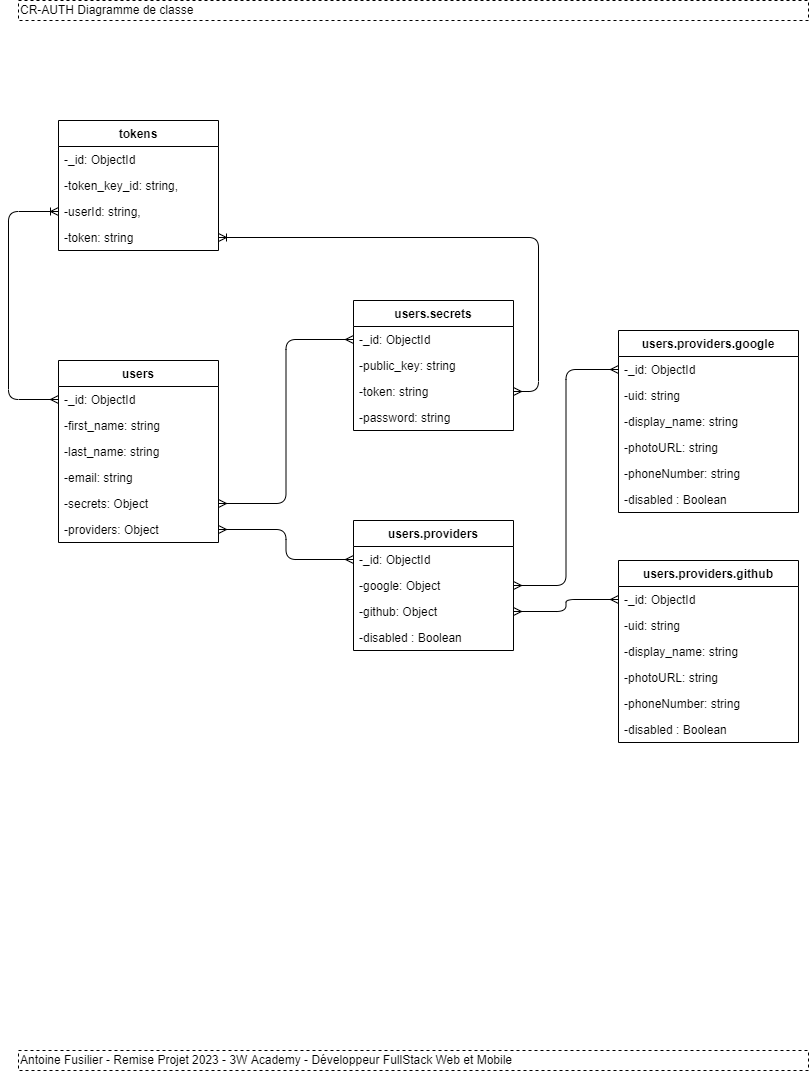

The diagram above was exported from draw.io. Its source (the exported page's mxGraphModel, read from the mxfile embedded in the PNG):
<mxGraphModel dx="3490" dy="1015" grid="1" gridSize="10" guides="1" tooltips="1" connect="1" arrows="1" fold="1" page="1" pageScale="1" pageWidth="850" pageHeight="1100" math="0" shadow="0">
  <root>
    <mxCell id="0" />
    <mxCell id="1" parent="0" />
    <mxCell id="2" value="CR-AUTH Diagramme de classe" style="shape=partialRectangle;html=1;top=1;align=left;dashed=1;" vertex="1" parent="1">
      <mxGeometry x="-800" y="20" width="790" height="20" as="geometry" />
    </mxCell>
    <mxCell id="3" value="Antoine Fusilier - Remise Projet 2023 - 3W Academy - Développeur FullStack Web et Mobile" style="shape=partialRectangle;html=1;top=1;align=left;dashed=1;" vertex="1" parent="1">
      <mxGeometry x="-800" y="1070" width="790" height="20" as="geometry" />
    </mxCell>
    <mxCell id="8" value="users" style="swimlane;fontStyle=1;childLayout=stackLayout;horizontal=1;startSize=26;horizontalStack=0;resizeParent=1;resizeParentMax=0;resizeLast=0;collapsible=1;marginBottom=0;" vertex="1" parent="1">
      <mxGeometry x="-760" y="380" width="160" height="182" as="geometry" />
    </mxCell>
    <mxCell id="9" value="-_id: ObjectId" style="text;strokeColor=none;fillColor=none;align=left;verticalAlign=top;spacingLeft=4;spacingRight=4;overflow=hidden;rotatable=0;points=[[0,0.5],[1,0.5]];portConstraint=eastwest;" vertex="1" parent="8">
      <mxGeometry y="26" width="160" height="26" as="geometry" />
    </mxCell>
    <mxCell id="10" value="-first_name: string" style="text;strokeColor=none;fillColor=none;align=left;verticalAlign=top;spacingLeft=4;spacingRight=4;overflow=hidden;rotatable=0;points=[[0,0.5],[1,0.5]];portConstraint=eastwest;" vertex="1" parent="8">
      <mxGeometry y="52" width="160" height="26" as="geometry" />
    </mxCell>
    <mxCell id="11" value="-last_name: string" style="text;strokeColor=none;fillColor=none;align=left;verticalAlign=top;spacingLeft=4;spacingRight=4;overflow=hidden;rotatable=0;points=[[0,0.5],[1,0.5]];portConstraint=eastwest;" vertex="1" parent="8">
      <mxGeometry y="78" width="160" height="26" as="geometry" />
    </mxCell>
    <mxCell id="12" value="-email: string" style="text;strokeColor=none;fillColor=none;align=left;verticalAlign=top;spacingLeft=4;spacingRight=4;overflow=hidden;rotatable=0;points=[[0,0.5],[1,0.5]];portConstraint=eastwest;" vertex="1" parent="8">
      <mxGeometry y="104" width="160" height="26" as="geometry" />
    </mxCell>
    <mxCell id="13" value="-secrets: Object" style="text;strokeColor=none;fillColor=none;align=left;verticalAlign=top;spacingLeft=4;spacingRight=4;overflow=hidden;rotatable=0;points=[[0,0.5],[1,0.5]];portConstraint=eastwest;" vertex="1" parent="8">
      <mxGeometry y="130" width="160" height="26" as="geometry" />
    </mxCell>
    <mxCell id="14" value="-providers: Object" style="text;strokeColor=none;fillColor=none;align=left;verticalAlign=top;spacingLeft=4;spacingRight=4;overflow=hidden;rotatable=0;points=[[0,0.5],[1,0.5]];portConstraint=eastwest;" vertex="1" parent="8">
      <mxGeometry y="156" width="160" height="26" as="geometry" />
    </mxCell>
    <mxCell id="15" value="users.secrets" style="swimlane;fontStyle=1;childLayout=stackLayout;horizontal=1;startSize=26;horizontalStack=0;resizeParent=1;resizeParentMax=0;resizeLast=0;collapsible=1;marginBottom=0;" vertex="1" parent="1">
      <mxGeometry x="-465" y="320" width="160" height="130" as="geometry" />
    </mxCell>
    <mxCell id="16" value="-_id: ObjectId" style="text;strokeColor=none;fillColor=none;align=left;verticalAlign=top;spacingLeft=4;spacingRight=4;overflow=hidden;rotatable=0;points=[[0,0.5],[1,0.5]];portConstraint=eastwest;" vertex="1" parent="15">
      <mxGeometry y="26" width="160" height="26" as="geometry" />
    </mxCell>
    <mxCell id="17" value="-public_key: string" style="text;strokeColor=none;fillColor=none;align=left;verticalAlign=top;spacingLeft=4;spacingRight=4;overflow=hidden;rotatable=0;points=[[0,0.5],[1,0.5]];portConstraint=eastwest;" vertex="1" parent="15">
      <mxGeometry y="52" width="160" height="26" as="geometry" />
    </mxCell>
    <mxCell id="18" value="-token: string" style="text;strokeColor=none;fillColor=none;align=left;verticalAlign=top;spacingLeft=4;spacingRight=4;overflow=hidden;rotatable=0;points=[[0,0.5],[1,0.5]];portConstraint=eastwest;" vertex="1" parent="15">
      <mxGeometry y="78" width="160" height="26" as="geometry" />
    </mxCell>
    <mxCell id="19" value="-password: string" style="text;strokeColor=none;fillColor=none;align=left;verticalAlign=top;spacingLeft=4;spacingRight=4;overflow=hidden;rotatable=0;points=[[0,0.5],[1,0.5]];portConstraint=eastwest;" vertex="1" parent="15">
      <mxGeometry y="104" width="160" height="26" as="geometry" />
    </mxCell>
    <mxCell id="20" value="users.providers" style="swimlane;fontStyle=1;childLayout=stackLayout;horizontal=1;startSize=26;horizontalStack=0;resizeParent=1;resizeParentMax=0;resizeLast=0;collapsible=1;marginBottom=0;" vertex="1" parent="1">
      <mxGeometry x="-465" y="540" width="160" height="130" as="geometry" />
    </mxCell>
    <mxCell id="21" value="-_id: ObjectId" style="text;strokeColor=none;fillColor=none;align=left;verticalAlign=top;spacingLeft=4;spacingRight=4;overflow=hidden;rotatable=0;points=[[0,0.5],[1,0.5]];portConstraint=eastwest;" vertex="1" parent="20">
      <mxGeometry y="26" width="160" height="26" as="geometry" />
    </mxCell>
    <mxCell id="22" value="-google: Object" style="text;strokeColor=none;fillColor=none;align=left;verticalAlign=top;spacingLeft=4;spacingRight=4;overflow=hidden;rotatable=0;points=[[0,0.5],[1,0.5]];portConstraint=eastwest;" vertex="1" parent="20">
      <mxGeometry y="52" width="160" height="26" as="geometry" />
    </mxCell>
    <mxCell id="23" value="-github: Object" style="text;strokeColor=none;fillColor=none;align=left;verticalAlign=top;spacingLeft=4;spacingRight=4;overflow=hidden;rotatable=0;points=[[0,0.5],[1,0.5]];portConstraint=eastwest;" vertex="1" parent="20">
      <mxGeometry y="78" width="160" height="26" as="geometry" />
    </mxCell>
    <mxCell id="24" value="-disabled : Boolean" style="text;strokeColor=none;fillColor=none;align=left;verticalAlign=top;spacingLeft=4;spacingRight=4;overflow=hidden;rotatable=0;points=[[0,0.5],[1,0.5]];portConstraint=eastwest;" vertex="1" parent="20">
      <mxGeometry y="104" width="160" height="26" as="geometry" />
    </mxCell>
    <mxCell id="25" value="users.providers.google" style="swimlane;fontStyle=1;childLayout=stackLayout;horizontal=1;startSize=26;horizontalStack=0;resizeParent=1;resizeParentMax=0;resizeLast=0;collapsible=1;marginBottom=0;" vertex="1" parent="1">
      <mxGeometry x="-200" y="350" width="180" height="182" as="geometry" />
    </mxCell>
    <mxCell id="26" value="-_id: ObjectId" style="text;strokeColor=none;fillColor=none;align=left;verticalAlign=top;spacingLeft=4;spacingRight=4;overflow=hidden;rotatable=0;points=[[0,0.5],[1,0.5]];portConstraint=eastwest;" vertex="1" parent="25">
      <mxGeometry y="26" width="180" height="26" as="geometry" />
    </mxCell>
    <mxCell id="27" value="-uid: string" style="text;strokeColor=none;fillColor=none;align=left;verticalAlign=top;spacingLeft=4;spacingRight=4;overflow=hidden;rotatable=0;points=[[0,0.5],[1,0.5]];portConstraint=eastwest;" vertex="1" parent="25">
      <mxGeometry y="52" width="180" height="26" as="geometry" />
    </mxCell>
    <mxCell id="28" value="-display_name: string" style="text;strokeColor=none;fillColor=none;align=left;verticalAlign=top;spacingLeft=4;spacingRight=4;overflow=hidden;rotatable=0;points=[[0,0.5],[1,0.5]];portConstraint=eastwest;" vertex="1" parent="25">
      <mxGeometry y="78" width="180" height="26" as="geometry" />
    </mxCell>
    <mxCell id="29" value="-photoURL: string" style="text;strokeColor=none;fillColor=none;align=left;verticalAlign=top;spacingLeft=4;spacingRight=4;overflow=hidden;rotatable=0;points=[[0,0.5],[1,0.5]];portConstraint=eastwest;" vertex="1" parent="25">
      <mxGeometry y="104" width="180" height="26" as="geometry" />
    </mxCell>
    <mxCell id="30" value="-phoneNumber: string" style="text;strokeColor=none;fillColor=none;align=left;verticalAlign=top;spacingLeft=4;spacingRight=4;overflow=hidden;rotatable=0;points=[[0,0.5],[1,0.5]];portConstraint=eastwest;" vertex="1" parent="25">
      <mxGeometry y="130" width="180" height="26" as="geometry" />
    </mxCell>
    <mxCell id="31" value="-disabled : Boolean" style="text;strokeColor=none;fillColor=none;align=left;verticalAlign=top;spacingLeft=4;spacingRight=4;overflow=hidden;rotatable=0;points=[[0,0.5],[1,0.5]];portConstraint=eastwest;" vertex="1" parent="25">
      <mxGeometry y="156" width="180" height="26" as="geometry" />
    </mxCell>
    <mxCell id="32" value="users.providers.github" style="swimlane;fontStyle=1;childLayout=stackLayout;horizontal=1;startSize=26;horizontalStack=0;resizeParent=1;resizeParentMax=0;resizeLast=0;collapsible=1;marginBottom=0;" vertex="1" parent="1">
      <mxGeometry x="-200" y="580" width="180" height="182" as="geometry" />
    </mxCell>
    <mxCell id="33" value="-_id: ObjectId" style="text;strokeColor=none;fillColor=none;align=left;verticalAlign=top;spacingLeft=4;spacingRight=4;overflow=hidden;rotatable=0;points=[[0,0.5],[1,0.5]];portConstraint=eastwest;" vertex="1" parent="32">
      <mxGeometry y="26" width="180" height="26" as="geometry" />
    </mxCell>
    <mxCell id="34" value="-uid: string" style="text;strokeColor=none;fillColor=none;align=left;verticalAlign=top;spacingLeft=4;spacingRight=4;overflow=hidden;rotatable=0;points=[[0,0.5],[1,0.5]];portConstraint=eastwest;" vertex="1" parent="32">
      <mxGeometry y="52" width="180" height="26" as="geometry" />
    </mxCell>
    <mxCell id="35" value="-display_name: string" style="text;strokeColor=none;fillColor=none;align=left;verticalAlign=top;spacingLeft=4;spacingRight=4;overflow=hidden;rotatable=0;points=[[0,0.5],[1,0.5]];portConstraint=eastwest;" vertex="1" parent="32">
      <mxGeometry y="78" width="180" height="26" as="geometry" />
    </mxCell>
    <mxCell id="36" value="-photoURL: string" style="text;strokeColor=none;fillColor=none;align=left;verticalAlign=top;spacingLeft=4;spacingRight=4;overflow=hidden;rotatable=0;points=[[0,0.5],[1,0.5]];portConstraint=eastwest;" vertex="1" parent="32">
      <mxGeometry y="104" width="180" height="26" as="geometry" />
    </mxCell>
    <mxCell id="37" value="-phoneNumber: string" style="text;strokeColor=none;fillColor=none;align=left;verticalAlign=top;spacingLeft=4;spacingRight=4;overflow=hidden;rotatable=0;points=[[0,0.5],[1,0.5]];portConstraint=eastwest;" vertex="1" parent="32">
      <mxGeometry y="130" width="180" height="26" as="geometry" />
    </mxCell>
    <mxCell id="38" value="-disabled : Boolean" style="text;strokeColor=none;fillColor=none;align=left;verticalAlign=top;spacingLeft=4;spacingRight=4;overflow=hidden;rotatable=0;points=[[0,0.5],[1,0.5]];portConstraint=eastwest;" vertex="1" parent="32">
      <mxGeometry y="156" width="180" height="26" as="geometry" />
    </mxCell>
    <mxCell id="39" style="edgeStyle=elbowEdgeStyle;html=1;exitX=1;exitY=0.5;exitDx=0;exitDy=0;entryX=0;entryY=0.5;entryDx=0;entryDy=0;startArrow=ERmany;startFill=0;endArrow=ERmany;endFill=0;" edge="1" parent="1" source="13" target="16">
      <mxGeometry relative="1" as="geometry" />
    </mxCell>
    <mxCell id="40" style="edgeStyle=elbowEdgeStyle;html=1;exitX=1;exitY=0.5;exitDx=0;exitDy=0;entryX=0;entryY=0.5;entryDx=0;entryDy=0;startArrow=ERmany;startFill=0;endArrow=ERmany;endFill=0;" edge="1" parent="1" source="14" target="21">
      <mxGeometry relative="1" as="geometry">
        <mxPoint x="-590" y="392.9999999999999" as="sourcePoint" />
        <mxPoint x="-455" y="299" as="targetPoint" />
      </mxGeometry>
    </mxCell>
    <mxCell id="41" style="edgeStyle=elbowEdgeStyle;html=1;exitX=1;exitY=0.5;exitDx=0;exitDy=0;entryX=0;entryY=0.5;entryDx=0;entryDy=0;startArrow=ERmany;startFill=0;endArrow=ERmany;endFill=0;" edge="1" parent="1" source="22" target="26">
      <mxGeometry relative="1" as="geometry">
        <mxPoint x="-590" y="418.9999999999999" as="sourcePoint" />
        <mxPoint x="-455" y="471" as="targetPoint" />
      </mxGeometry>
    </mxCell>
    <mxCell id="42" style="edgeStyle=elbowEdgeStyle;html=1;exitX=1;exitY=0.5;exitDx=0;exitDy=0;entryX=0;entryY=0.5;entryDx=0;entryDy=0;startArrow=ERmany;startFill=0;endArrow=ERmany;endFill=0;" edge="1" parent="1" source="23" target="33">
      <mxGeometry relative="1" as="geometry">
        <mxPoint x="-295" y="496.9999999999999" as="sourcePoint" />
        <mxPoint x="-190" y="398.9999999999999" as="targetPoint" />
      </mxGeometry>
    </mxCell>
    <mxCell id="43" value="tokens" style="swimlane;fontStyle=1;childLayout=stackLayout;horizontal=1;startSize=26;horizontalStack=0;resizeParent=1;resizeParentMax=0;resizeLast=0;collapsible=1;marginBottom=0;" vertex="1" parent="1">
      <mxGeometry x="-760" y="140" width="160" height="130" as="geometry" />
    </mxCell>
    <mxCell id="44" value="-_id: ObjectId" style="text;strokeColor=none;fillColor=none;align=left;verticalAlign=top;spacingLeft=4;spacingRight=4;overflow=hidden;rotatable=0;points=[[0,0.5],[1,0.5]];portConstraint=eastwest;" vertex="1" parent="43">
      <mxGeometry y="26" width="160" height="26" as="geometry" />
    </mxCell>
    <mxCell id="45" value="-token_key_id: string," style="text;strokeColor=none;fillColor=none;align=left;verticalAlign=top;spacingLeft=4;spacingRight=4;overflow=hidden;rotatable=0;points=[[0,0.5],[1,0.5]];portConstraint=eastwest;" vertex="1" parent="43">
      <mxGeometry y="52" width="160" height="26" as="geometry" />
    </mxCell>
    <mxCell id="46" value="-userId: string," style="text;strokeColor=none;fillColor=none;align=left;verticalAlign=top;spacingLeft=4;spacingRight=4;overflow=hidden;rotatable=0;points=[[0,0.5],[1,0.5]];portConstraint=eastwest;" vertex="1" parent="43">
      <mxGeometry y="78" width="160" height="26" as="geometry" />
    </mxCell>
    <mxCell id="47" value="-token: string" style="text;strokeColor=none;fillColor=none;align=left;verticalAlign=top;spacingLeft=4;spacingRight=4;overflow=hidden;rotatable=0;points=[[0,0.5],[1,0.5]];portConstraint=eastwest;" vertex="1" parent="43">
      <mxGeometry y="104" width="160" height="26" as="geometry" />
    </mxCell>
    <mxCell id="48" style="edgeStyle=elbowEdgeStyle;html=1;exitX=1;exitY=0.5;exitDx=0;exitDy=0;startArrow=ERoneToMany;startFill=0;endArrow=ERmany;endFill=0;entryX=1;entryY=0.5;entryDx=0;entryDy=0;" edge="1" parent="1" source="47" target="18">
      <mxGeometry relative="1" as="geometry">
        <mxPoint x="-590" y="532.9999999999999" as="sourcePoint" />
        <mxPoint x="-470" y="200" as="targetPoint" />
        <Array as="points">
          <mxPoint x="-280" y="330" />
        </Array>
      </mxGeometry>
    </mxCell>
    <mxCell id="49" style="edgeStyle=elbowEdgeStyle;html=1;exitX=0;exitY=0.5;exitDx=0;exitDy=0;startArrow=ERoneToMany;startFill=0;endArrow=ERmany;endFill=0;entryX=0;entryY=0.5;entryDx=0;entryDy=0;" edge="1" parent="1" source="46" target="9">
      <mxGeometry relative="1" as="geometry">
        <mxPoint x="-590" y="266.9999999999999" as="sourcePoint" />
        <mxPoint x="-460" y="311" as="targetPoint" />
        <Array as="points">
          <mxPoint x="-810" y="320" />
        </Array>
      </mxGeometry>
    </mxCell>
  </root>
</mxGraphModel>